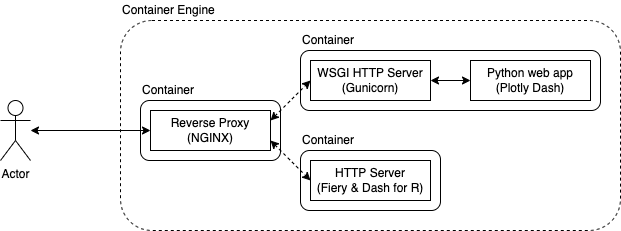

The diagram above was exported from draw.io. Its source (the exported page's mxGraphModel, read from the mxfile embedded in the PNG):
<mxGraphModel dx="646" dy="852" grid="1" gridSize="10" guides="1" tooltips="1" connect="1" arrows="1" fold="1" page="1" pageScale="1" pageWidth="827" pageHeight="1169" math="0" shadow="0">
  <root>
    <mxCell id="0" />
    <mxCell id="1" parent="0" />
    <mxCell id="9Vcz2made1DKXaPtTYE6-1" value="Actor" style="shape=umlActor;verticalLabelPosition=bottom;verticalAlign=top;html=1;outlineConnect=0;" parent="1" vertex="1">
      <mxGeometry x="170" y="510" width="30" height="60" as="geometry" />
    </mxCell>
    <mxCell id="9Vcz2made1DKXaPtTYE6-2" value="Reverse Proxy&lt;br&gt;(NGINX)" style="rounded=0;whiteSpace=wrap;html=1;" parent="1" vertex="1">
      <mxGeometry x="320" y="520" width="120" height="40" as="geometry" />
    </mxCell>
    <mxCell id="9Vcz2made1DKXaPtTYE6-4" value="" style="endArrow=classic;startArrow=classic;html=1;rounded=0;" parent="1" source="9Vcz2made1DKXaPtTYE6-1" target="9Vcz2made1DKXaPtTYE6-2" edge="1">
      <mxGeometry width="50" height="50" relative="1" as="geometry">
        <mxPoint x="270" y="590" as="sourcePoint" />
        <mxPoint x="300" y="580" as="targetPoint" />
      </mxGeometry>
    </mxCell>
    <mxCell id="9Vcz2made1DKXaPtTYE6-5" value="WSGI HTTP Server&lt;br&gt;(Gunicorn)" style="rounded=0;whiteSpace=wrap;html=1;" parent="1" vertex="1">
      <mxGeometry x="480" y="470" width="120" height="40" as="geometry" />
    </mxCell>
    <mxCell id="9Vcz2made1DKXaPtTYE6-6" value="Python web app&lt;br&gt;(Plotly Dash)" style="rounded=0;whiteSpace=wrap;html=1;" parent="1" vertex="1">
      <mxGeometry x="640" y="470" width="120" height="40" as="geometry" />
    </mxCell>
    <mxCell id="9Vcz2made1DKXaPtTYE6-8" value="" style="endArrow=classic;startArrow=classic;html=1;rounded=0;entryX=0;entryY=0.5;entryDx=0;entryDy=0;exitX=1;exitY=0.25;exitDx=0;exitDy=0;dashed=1;" parent="1" source="9Vcz2made1DKXaPtTYE6-2" target="9Vcz2made1DKXaPtTYE6-5" edge="1">
      <mxGeometry width="50" height="50" relative="1" as="geometry">
        <mxPoint x="450" y="590" as="sourcePoint" />
        <mxPoint x="500" y="540" as="targetPoint" />
      </mxGeometry>
    </mxCell>
    <mxCell id="9Vcz2made1DKXaPtTYE6-9" value="" style="endArrow=classic;startArrow=classic;html=1;rounded=0;entryX=0;entryY=0.5;entryDx=0;entryDy=0;exitX=1;exitY=0.5;exitDx=0;exitDy=0;" parent="1" source="9Vcz2made1DKXaPtTYE6-5" target="9Vcz2made1DKXaPtTYE6-6" edge="1">
      <mxGeometry width="50" height="50" relative="1" as="geometry">
        <mxPoint x="450" y="580" as="sourcePoint" />
        <mxPoint x="500" y="530" as="targetPoint" />
      </mxGeometry>
    </mxCell>
    <mxCell id="9Vcz2made1DKXaPtTYE6-10" value="HTTP Server&lt;br&gt;(Fiery &amp;amp; Dash for R)" style="rounded=0;whiteSpace=wrap;html=1;" parent="1" vertex="1">
      <mxGeometry x="480" y="570" width="120" height="40" as="geometry" />
    </mxCell>
    <mxCell id="9Vcz2made1DKXaPtTYE6-11" value="" style="endArrow=classic;startArrow=classic;html=1;rounded=0;entryX=0;entryY=0.5;entryDx=0;entryDy=0;dashed=1;exitX=1;exitY=0.75;exitDx=0;exitDy=0;" parent="1" source="9Vcz2made1DKXaPtTYE6-2" target="9Vcz2made1DKXaPtTYE6-10" edge="1">
      <mxGeometry width="50" height="50" relative="1" as="geometry">
        <mxPoint x="450" y="570" as="sourcePoint" />
        <mxPoint x="490" y="510" as="targetPoint" />
      </mxGeometry>
    </mxCell>
    <mxCell id="4" value="" style="rounded=1;whiteSpace=wrap;html=1;fillColor=none;dashed=1;shadow=0;glass=0;sketch=0;" vertex="1" parent="1">
      <mxGeometry x="290" y="430" width="500" height="210" as="geometry" />
    </mxCell>
    <mxCell id="7" value="" style="rounded=1;whiteSpace=wrap;html=1;fillColor=none;shadow=0;sketch=0;glass=0;" vertex="1" parent="1">
      <mxGeometry x="470" y="460" width="300" height="60" as="geometry" />
    </mxCell>
    <mxCell id="8" value="Container" style="text;html=1;strokeColor=none;fillColor=none;align=left;verticalAlign=middle;whiteSpace=wrap;rounded=0;dashed=1;" vertex="1" parent="1">
      <mxGeometry x="470" y="440" width="60" height="20" as="geometry" />
    </mxCell>
    <mxCell id="9" value="" style="rounded=1;whiteSpace=wrap;html=1;fillColor=none;" vertex="1" parent="1">
      <mxGeometry x="470" y="560" width="140" height="60" as="geometry" />
    </mxCell>
    <mxCell id="10" value="Container" style="text;html=1;strokeColor=none;fillColor=none;align=left;verticalAlign=middle;whiteSpace=wrap;rounded=0;dashed=1;" vertex="1" parent="1">
      <mxGeometry x="470" y="540" width="60" height="20" as="geometry" />
    </mxCell>
    <mxCell id="11" value="" style="rounded=1;whiteSpace=wrap;html=1;fillColor=none;" vertex="1" parent="1">
      <mxGeometry x="310" y="510" width="140" height="60" as="geometry" />
    </mxCell>
    <mxCell id="12" value="Container" style="text;html=1;strokeColor=none;fillColor=none;align=left;verticalAlign=middle;whiteSpace=wrap;rounded=0;dashed=1;" vertex="1" parent="1">
      <mxGeometry x="310" y="490" width="60" height="20" as="geometry" />
    </mxCell>
    <mxCell id="13" value="Container Engine" style="text;html=1;strokeColor=none;fillColor=none;align=left;verticalAlign=middle;whiteSpace=wrap;rounded=0;dashed=1;" vertex="1" parent="1">
      <mxGeometry x="290" y="410" width="120" height="20" as="geometry" />
    </mxCell>
  </root>
</mxGraphModel>